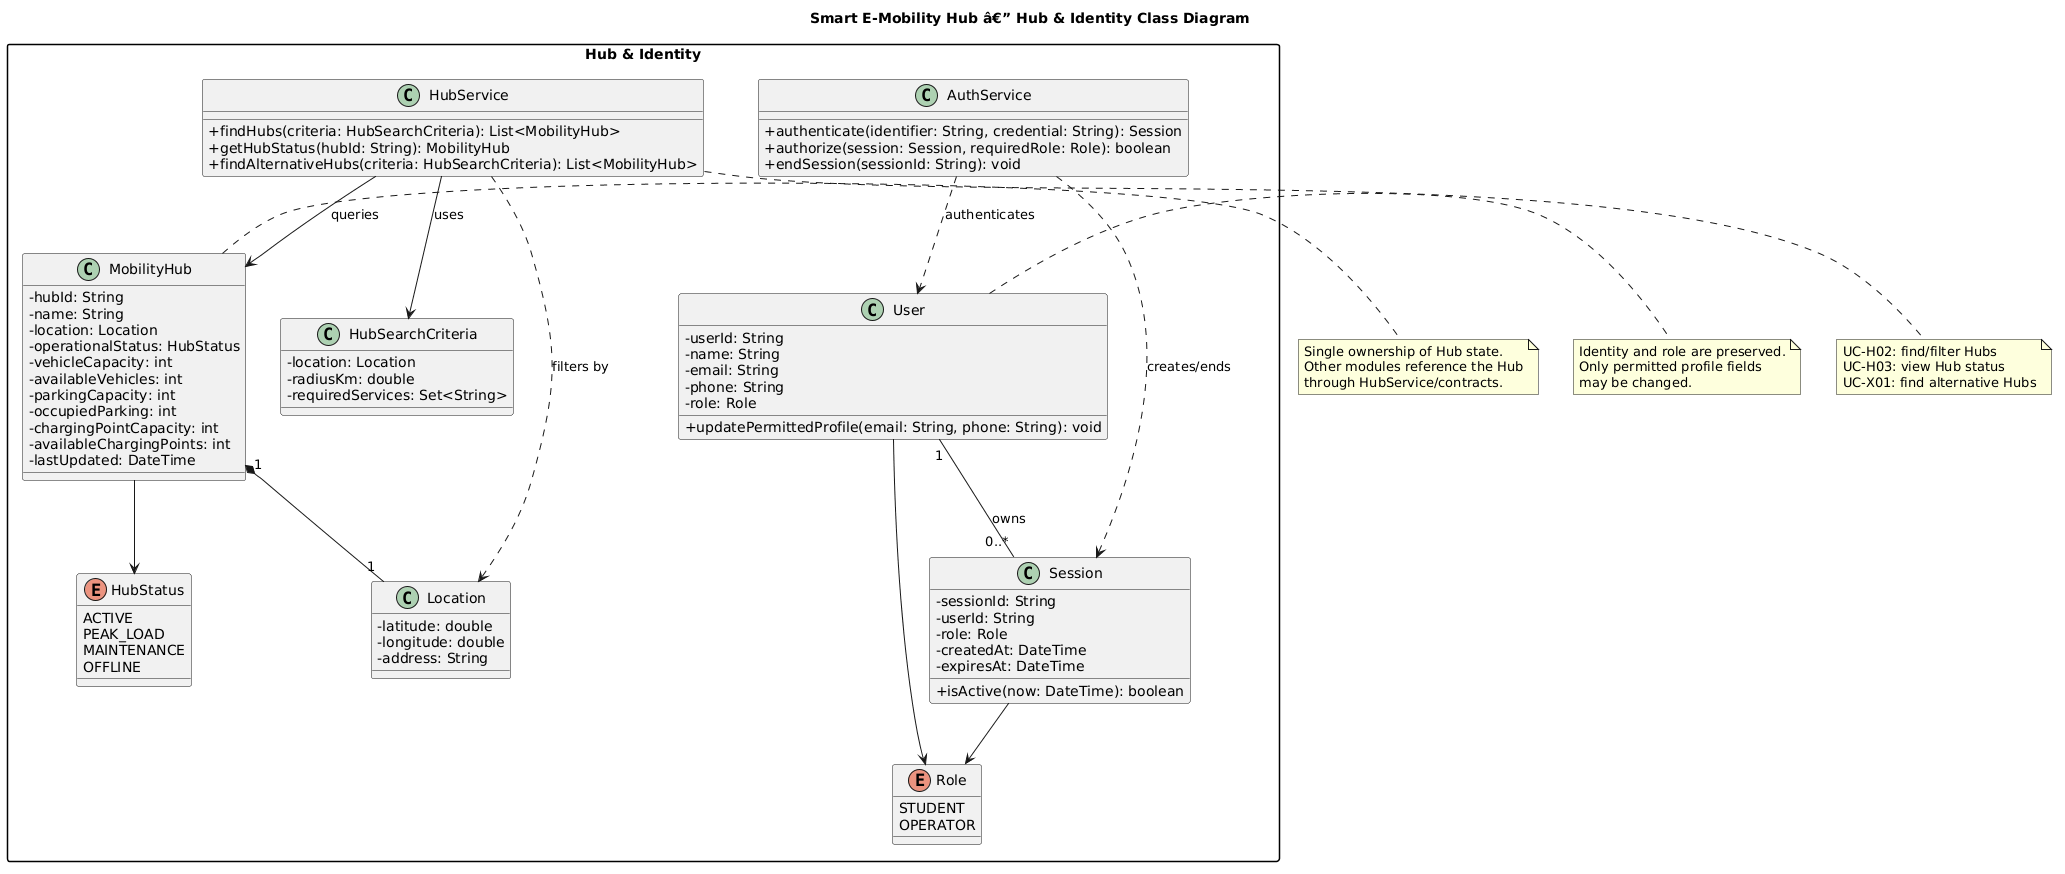

The diagram above was rendered by PlantUML. Its source (embedded in the PNG):
@startuml
title Smart E-Mobility Hub â€” Hub & Identity Class Diagram

skinparam classAttributeIconSize 0
skinparam shadowing false
skinparam packageStyle rectangle

package "Hub & Identity" {

class User {
  - userId: String
  - name: String
  - email: String
  - phone: String
  - role: Role
  + updatePermittedProfile(email: String, phone: String): void
}

enum Role {
  STUDENT
  OPERATOR
}

class Session {
  - sessionId: String
  - userId: String
  - role: Role
  - createdAt: DateTime
  - expiresAt: DateTime
  + isActive(now: DateTime): boolean
}

class MobilityHub {
  - hubId: String
  - name: String
  - location: Location
  - operationalStatus: HubStatus
  - vehicleCapacity: int
  - availableVehicles: int
  - parkingCapacity: int
  - occupiedParking: int
  - chargingPointCapacity: int
  - availableChargingPoints: int
  - lastUpdated: DateTime
}

enum HubStatus {
  ACTIVE
  PEAK_LOAD
  MAINTENANCE
  OFFLINE
}

class Location {
  - latitude: double
  - longitude: double
  - address: String
}

class AuthService {
  + authenticate(identifier: String, credential: String): Session
  + authorize(session: Session, requiredRole: Role): boolean
  + endSession(sessionId: String): void
}

class HubService {
  + findHubs(criteria: HubSearchCriteria): List<MobilityHub>
  + getHubStatus(hubId: String): MobilityHub
  + findAlternativeHubs(criteria: HubSearchCriteria): List<MobilityHub>
}

class HubSearchCriteria {
  - location: Location
  - radiusKm: double
  - requiredServices: Set<String>
}

}

User "1" -- "0..*" Session : owns
Session --> Role
User --> Role
MobilityHub "1" *-- "1" Location
MobilityHub --> HubStatus
AuthService ..> User : authenticates
AuthService ..> Session : creates/ends
HubService --> MobilityHub : queries
HubService --> HubSearchCriteria : uses
HubService ..> Location : filters by

note right of User
Identity and role are preserved.
Only permitted profile fields
may be changed.
end note

note right of MobilityHub
Single ownership of Hub state.
Other modules reference the Hub
through HubService/contracts.
end note

note bottom of HubService
UC-H02: find/filter Hubs
UC-H03: view Hub status
UC-X01: find alternative Hubs
end note
@enduml